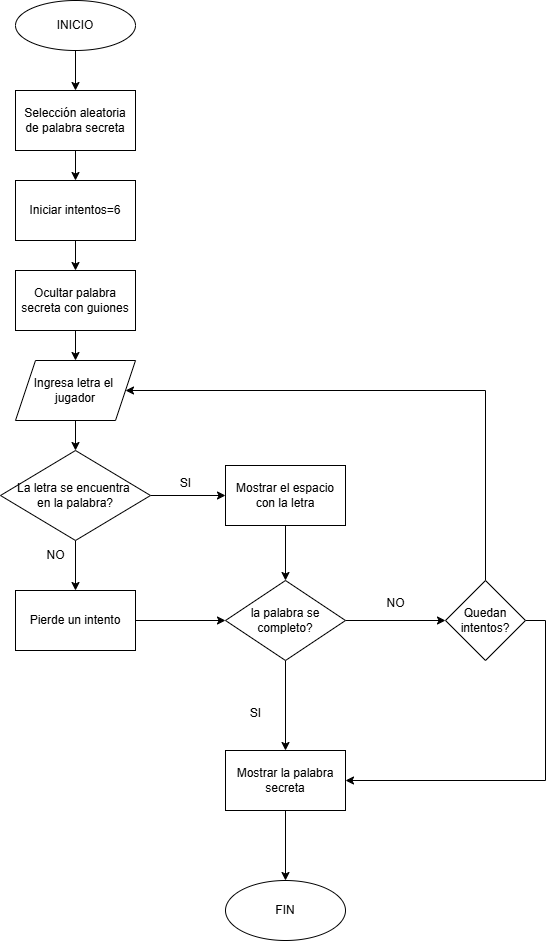

The diagram above was exported from draw.io. Its source (the exported page's mxGraphModel, read from the mxfile embedded in the PNG):
<mxGraphModel dx="3203" dy="1405" grid="1" gridSize="10" guides="1" tooltips="1" connect="1" arrows="1" fold="1" page="1" pageScale="1" pageWidth="827" pageHeight="1169" math="0" shadow="0">
  <root>
    <mxCell id="0" />
    <mxCell id="1" parent="0" />
    <mxCell id="pnd-4XPVbdeWRJJ_eGVy-2" value="" style="edgeStyle=orthogonalEdgeStyle;rounded=0;orthogonalLoop=1;jettySize=auto;html=1;" edge="1" parent="1" source="M0miyMbHp89xhhC9aWA6-1" target="pnd-4XPVbdeWRJJ_eGVy-1">
      <mxGeometry relative="1" as="geometry" />
    </mxCell>
    <mxCell id="M0miyMbHp89xhhC9aWA6-1" value="INICIO" style="ellipse;whiteSpace=wrap;html=1;" parent="1" vertex="1">
      <mxGeometry x="230" y="30" width="120" height="50" as="geometry" />
    </mxCell>
    <mxCell id="pnd-4XPVbdeWRJJ_eGVy-4" value="" style="edgeStyle=orthogonalEdgeStyle;rounded=0;orthogonalLoop=1;jettySize=auto;html=1;" edge="1" parent="1" source="pnd-4XPVbdeWRJJ_eGVy-1" target="pnd-4XPVbdeWRJJ_eGVy-3">
      <mxGeometry relative="1" as="geometry" />
    </mxCell>
    <mxCell id="pnd-4XPVbdeWRJJ_eGVy-1" value="Selección aleatoria de palabra secreta" style="whiteSpace=wrap;html=1;" vertex="1" parent="1">
      <mxGeometry x="230" y="120" width="120" height="60" as="geometry" />
    </mxCell>
    <mxCell id="pnd-4XPVbdeWRJJ_eGVy-6" value="" style="edgeStyle=orthogonalEdgeStyle;rounded=0;orthogonalLoop=1;jettySize=auto;html=1;" edge="1" parent="1" source="pnd-4XPVbdeWRJJ_eGVy-3" target="pnd-4XPVbdeWRJJ_eGVy-5">
      <mxGeometry relative="1" as="geometry" />
    </mxCell>
    <mxCell id="pnd-4XPVbdeWRJJ_eGVy-3" value="Iniciar intentos=6" style="whiteSpace=wrap;html=1;" vertex="1" parent="1">
      <mxGeometry x="230" y="210" width="120" height="60" as="geometry" />
    </mxCell>
    <mxCell id="pnd-4XPVbdeWRJJ_eGVy-8" value="" style="edgeStyle=orthogonalEdgeStyle;rounded=0;orthogonalLoop=1;jettySize=auto;html=1;" edge="1" parent="1" source="pnd-4XPVbdeWRJJ_eGVy-5" target="pnd-4XPVbdeWRJJ_eGVy-7">
      <mxGeometry relative="1" as="geometry" />
    </mxCell>
    <mxCell id="pnd-4XPVbdeWRJJ_eGVy-5" value="Ocultar palabra secreta con guiones" style="whiteSpace=wrap;html=1;" vertex="1" parent="1">
      <mxGeometry x="230" y="300" width="120" height="60" as="geometry" />
    </mxCell>
    <mxCell id="pnd-4XPVbdeWRJJ_eGVy-10" value="" style="edgeStyle=orthogonalEdgeStyle;rounded=0;orthogonalLoop=1;jettySize=auto;html=1;" edge="1" parent="1" source="pnd-4XPVbdeWRJJ_eGVy-7" target="pnd-4XPVbdeWRJJ_eGVy-9">
      <mxGeometry relative="1" as="geometry" />
    </mxCell>
    <mxCell id="pnd-4XPVbdeWRJJ_eGVy-7" value="Ingresa letra el&amp;nbsp;&lt;div&gt;jugador&lt;/div&gt;" style="shape=parallelogram;perimeter=parallelogramPerimeter;whiteSpace=wrap;html=1;fixedSize=1;" vertex="1" parent="1">
      <mxGeometry x="230" y="390" width="120" height="60" as="geometry" />
    </mxCell>
    <mxCell id="pnd-4XPVbdeWRJJ_eGVy-12" value="" style="edgeStyle=orthogonalEdgeStyle;rounded=0;orthogonalLoop=1;jettySize=auto;html=1;" edge="1" parent="1" source="pnd-4XPVbdeWRJJ_eGVy-9" target="pnd-4XPVbdeWRJJ_eGVy-11">
      <mxGeometry relative="1" as="geometry" />
    </mxCell>
    <mxCell id="pnd-4XPVbdeWRJJ_eGVy-14" value="" style="edgeStyle=orthogonalEdgeStyle;rounded=0;orthogonalLoop=1;jettySize=auto;html=1;" edge="1" parent="1" source="pnd-4XPVbdeWRJJ_eGVy-9" target="pnd-4XPVbdeWRJJ_eGVy-13">
      <mxGeometry relative="1" as="geometry" />
    </mxCell>
    <mxCell id="pnd-4XPVbdeWRJJ_eGVy-9" value="La letra se encuentra&amp;nbsp;&lt;div&gt;en la palabra?&lt;/div&gt;" style="rhombus;whiteSpace=wrap;html=1;" vertex="1" parent="1">
      <mxGeometry x="215" y="480" width="150" height="90" as="geometry" />
    </mxCell>
    <mxCell id="pnd-4XPVbdeWRJJ_eGVy-18" value="" style="edgeStyle=orthogonalEdgeStyle;rounded=0;orthogonalLoop=1;jettySize=auto;html=1;" edge="1" parent="1" source="pnd-4XPVbdeWRJJ_eGVy-11" target="pnd-4XPVbdeWRJJ_eGVy-17">
      <mxGeometry relative="1" as="geometry" />
    </mxCell>
    <mxCell id="pnd-4XPVbdeWRJJ_eGVy-11" value="Mostrar el espacio con la letra" style="whiteSpace=wrap;html=1;" vertex="1" parent="1">
      <mxGeometry x="440" y="495" width="120" height="60" as="geometry" />
    </mxCell>
    <mxCell id="pnd-4XPVbdeWRJJ_eGVy-19" style="edgeStyle=orthogonalEdgeStyle;rounded=0;orthogonalLoop=1;jettySize=auto;html=1;exitX=1;exitY=0.5;exitDx=0;exitDy=0;entryX=0;entryY=0.5;entryDx=0;entryDy=0;" edge="1" parent="1" source="pnd-4XPVbdeWRJJ_eGVy-13" target="pnd-4XPVbdeWRJJ_eGVy-17">
      <mxGeometry relative="1" as="geometry" />
    </mxCell>
    <mxCell id="pnd-4XPVbdeWRJJ_eGVy-13" value="Pierde un intento" style="whiteSpace=wrap;html=1;" vertex="1" parent="1">
      <mxGeometry x="230" y="620" width="120" height="60" as="geometry" />
    </mxCell>
    <mxCell id="pnd-4XPVbdeWRJJ_eGVy-15" value="NO" style="text;html=1;align=center;verticalAlign=middle;resizable=0;points=[];autosize=1;strokeColor=none;fillColor=none;" vertex="1" parent="1">
      <mxGeometry x="250" y="570" width="40" height="30" as="geometry" />
    </mxCell>
    <mxCell id="pnd-4XPVbdeWRJJ_eGVy-16" value="SI" style="text;html=1;align=center;verticalAlign=middle;resizable=0;points=[];autosize=1;strokeColor=none;fillColor=none;" vertex="1" parent="1">
      <mxGeometry x="385" y="498" width="30" height="30" as="geometry" />
    </mxCell>
    <mxCell id="pnd-4XPVbdeWRJJ_eGVy-23" value="" style="edgeStyle=orthogonalEdgeStyle;rounded=0;orthogonalLoop=1;jettySize=auto;html=1;" edge="1" parent="1" source="pnd-4XPVbdeWRJJ_eGVy-17" target="pnd-4XPVbdeWRJJ_eGVy-22">
      <mxGeometry relative="1" as="geometry" />
    </mxCell>
    <mxCell id="pnd-4XPVbdeWRJJ_eGVy-26" value="" style="edgeStyle=orthogonalEdgeStyle;rounded=0;orthogonalLoop=1;jettySize=auto;html=1;" edge="1" parent="1" source="pnd-4XPVbdeWRJJ_eGVy-17" target="pnd-4XPVbdeWRJJ_eGVy-25">
      <mxGeometry relative="1" as="geometry" />
    </mxCell>
    <mxCell id="pnd-4XPVbdeWRJJ_eGVy-17" value="la palabra se completo?" style="rhombus;whiteSpace=wrap;html=1;" vertex="1" parent="1">
      <mxGeometry x="440" y="610" width="120" height="80" as="geometry" />
    </mxCell>
    <mxCell id="pnd-4XPVbdeWRJJ_eGVy-24" style="edgeStyle=orthogonalEdgeStyle;rounded=0;orthogonalLoop=1;jettySize=auto;html=1;entryX=1;entryY=0.5;entryDx=0;entryDy=0;" edge="1" parent="1" source="pnd-4XPVbdeWRJJ_eGVy-22" target="pnd-4XPVbdeWRJJ_eGVy-7">
      <mxGeometry relative="1" as="geometry">
        <Array as="points">
          <mxPoint x="700" y="420" />
        </Array>
      </mxGeometry>
    </mxCell>
    <mxCell id="pnd-4XPVbdeWRJJ_eGVy-27" style="edgeStyle=orthogonalEdgeStyle;rounded=0;orthogonalLoop=1;jettySize=auto;html=1;entryX=1;entryY=0.5;entryDx=0;entryDy=0;" edge="1" parent="1" source="pnd-4XPVbdeWRJJ_eGVy-22" target="pnd-4XPVbdeWRJJ_eGVy-25">
      <mxGeometry relative="1" as="geometry">
        <Array as="points">
          <mxPoint x="760" y="650" />
          <mxPoint x="760" y="810" />
        </Array>
      </mxGeometry>
    </mxCell>
    <mxCell id="pnd-4XPVbdeWRJJ_eGVy-22" value="Quedan intentos?" style="rhombus;whiteSpace=wrap;html=1;" vertex="1" parent="1">
      <mxGeometry x="660" y="610" width="80" height="80" as="geometry" />
    </mxCell>
    <mxCell id="pnd-4XPVbdeWRJJ_eGVy-33" value="" style="edgeStyle=orthogonalEdgeStyle;rounded=0;orthogonalLoop=1;jettySize=auto;html=1;" edge="1" parent="1" source="pnd-4XPVbdeWRJJ_eGVy-25" target="pnd-4XPVbdeWRJJ_eGVy-32">
      <mxGeometry relative="1" as="geometry" />
    </mxCell>
    <mxCell id="pnd-4XPVbdeWRJJ_eGVy-25" value="Mostrar la palabra secreta" style="whiteSpace=wrap;html=1;" vertex="1" parent="1">
      <mxGeometry x="440" y="780" width="120" height="60" as="geometry" />
    </mxCell>
    <mxCell id="pnd-4XPVbdeWRJJ_eGVy-28" value="SI" style="text;html=1;align=center;verticalAlign=middle;resizable=0;points=[];autosize=1;strokeColor=none;fillColor=none;" vertex="1" parent="1">
      <mxGeometry x="455" y="728" width="30" height="30" as="geometry" />
    </mxCell>
    <mxCell id="pnd-4XPVbdeWRJJ_eGVy-29" value="NO" style="text;html=1;align=center;verticalAlign=middle;resizable=0;points=[];autosize=1;strokeColor=none;fillColor=none;" vertex="1" parent="1">
      <mxGeometry x="590" y="618" width="40" height="30" as="geometry" />
    </mxCell>
    <mxCell id="pnd-4XPVbdeWRJJ_eGVy-32" value="FIN" style="ellipse;whiteSpace=wrap;html=1;" vertex="1" parent="1">
      <mxGeometry x="440" y="910" width="120" height="60" as="geometry" />
    </mxCell>
  </root>
</mxGraphModel>